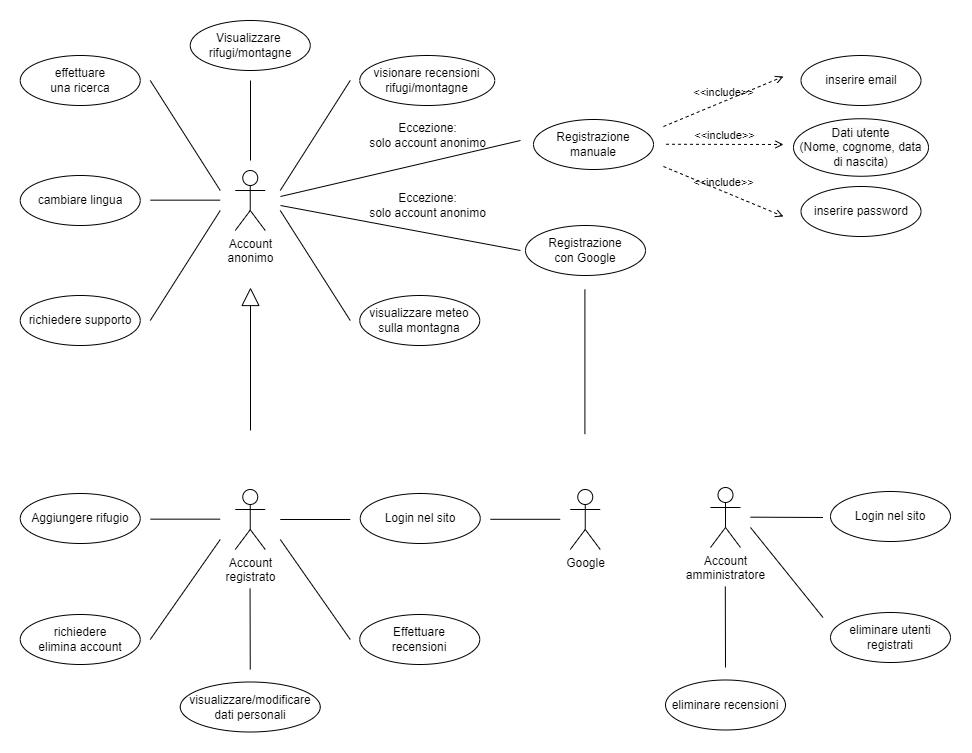

The diagram above was exported from draw.io. Its source (the exported page's mxGraphModel, read from the mxfile embedded in the PNG):
<mxGraphModel dx="2158" dy="890" grid="1" gridSize="10" guides="1" tooltips="1" connect="1" arrows="1" fold="1" page="1" pageScale="1" pageWidth="583" pageHeight="413" math="0" shadow="0">
  <root>
    <mxCell id="0" />
    <mxCell id="1" parent="0" />
    <mxCell id="2" value="Account&lt;br&gt;anonimo" style="shape=umlActor;verticalLabelPosition=bottom;verticalAlign=top;html=1;outlineConnect=0;" vertex="1" parent="1">
      <mxGeometry x="284.75" y="180" width="30" height="60" as="geometry" />
    </mxCell>
    <mxCell id="3" value="Visualizzare&amp;nbsp;&lt;br style=&quot;border-color: var(--border-color);&quot;&gt;rifugi/montagne" style="ellipse;whiteSpace=wrap;html=1;" vertex="1" parent="1">
      <mxGeometry x="239.75" y="30" width="120" height="50" as="geometry" />
    </mxCell>
    <mxCell id="4" value="" style="endArrow=none;html=1;rounded=0;" edge="1" parent="1">
      <mxGeometry width="50" height="50" relative="1" as="geometry">
        <mxPoint x="330" y="206" as="sourcePoint" />
        <mxPoint x="570" y="150" as="targetPoint" />
      </mxGeometry>
    </mxCell>
    <mxCell id="5" value="Account&lt;br&gt;registrato" style="shape=umlActor;verticalLabelPosition=bottom;verticalAlign=top;html=1;outlineConnect=0;" vertex="1" parent="1">
      <mxGeometry x="284.75" y="499" width="30" height="60" as="geometry" />
    </mxCell>
    <mxCell id="6" value="" style="endArrow=block;endSize=16;endFill=0;html=1;rounded=0;" edge="1" parent="1">
      <mxGeometry width="160" relative="1" as="geometry">
        <mxPoint x="300" y="440" as="sourcePoint" />
        <mxPoint x="300" y="297" as="targetPoint" />
      </mxGeometry>
    </mxCell>
    <mxCell id="7" value="Login nel sito" style="ellipse;whiteSpace=wrap;html=1;" vertex="1" parent="1">
      <mxGeometry x="409.75" y="503" width="120" height="50" as="geometry" />
    </mxCell>
    <mxCell id="8" value="" style="endArrow=none;html=1;rounded=0;" edge="1" parent="1">
      <mxGeometry width="50" height="50" relative="1" as="geometry">
        <mxPoint x="329.75" y="529" as="sourcePoint" />
        <mxPoint x="399.75" y="529" as="targetPoint" />
      </mxGeometry>
    </mxCell>
    <mxCell id="9" value="visionare recensioni rifugi/montagne" style="ellipse;whiteSpace=wrap;html=1;" vertex="1" parent="1">
      <mxGeometry x="409.25" y="65" width="135" height="50" as="geometry" />
    </mxCell>
    <mxCell id="10" value="" style="endArrow=none;html=1;rounded=0;" edge="1" parent="1">
      <mxGeometry width="50" height="50" relative="1" as="geometry">
        <mxPoint x="329.75" y="200" as="sourcePoint" />
        <mxPoint x="399.75" y="90" as="targetPoint" />
      </mxGeometry>
    </mxCell>
    <mxCell id="11" value="Registrazione&lt;br&gt;manuale" style="ellipse;whiteSpace=wrap;html=1;" vertex="1" parent="1">
      <mxGeometry x="583" y="129" width="120" height="50" as="geometry" />
    </mxCell>
    <mxCell id="12" value="" style="endArrow=none;html=1;rounded=0;" edge="1" parent="1">
      <mxGeometry width="50" height="50" relative="1" as="geometry">
        <mxPoint x="300" y="170" as="sourcePoint" />
        <mxPoint x="300" y="90" as="targetPoint" />
      </mxGeometry>
    </mxCell>
    <mxCell id="13" value="inserire email" style="ellipse;whiteSpace=wrap;html=1;" vertex="1" parent="1">
      <mxGeometry x="850.5" y="65" width="120" height="50" as="geometry" />
    </mxCell>
    <mxCell id="14" value="&lt;span style=&quot;caret-color: rgb(0, 0, 0); color: rgb(0, 0, 0); font-family: Helvetica; font-size: 12px; font-style: normal; font-variant-caps: normal; font-weight: 400; letter-spacing: normal; text-align: center; text-indent: 0px; text-transform: none; word-spacing: 0px; -webkit-text-stroke-width: 0px; background-color: rgb(251, 251, 251); text-decoration: none; float: none; display: inline !important;&quot;&gt;Dati utente&lt;/span&gt;&lt;br style=&quot;border-color: var(--border-color); caret-color: rgb(0, 0, 0); color: rgb(0, 0, 0); font-family: Helvetica; font-size: 12px; font-style: normal; font-variant-caps: normal; font-weight: 400; letter-spacing: normal; text-align: center; text-indent: 0px; text-transform: none; word-spacing: 0px; -webkit-text-stroke-width: 0px; text-decoration: none;&quot;&gt;&lt;span style=&quot;caret-color: rgb(0, 0, 0); color: rgb(0, 0, 0); font-family: Helvetica; font-size: 12px; font-style: normal; font-variant-caps: normal; font-weight: 400; letter-spacing: normal; text-align: center; text-indent: 0px; text-transform: none; word-spacing: 0px; -webkit-text-stroke-width: 0px; background-color: rgb(251, 251, 251); text-decoration: none; float: none; display: inline !important;&quot;&gt;(Nome, cognome, data di nascita)&lt;/span&gt;" style="ellipse;whiteSpace=wrap;html=1;" vertex="1" parent="1">
      <mxGeometry x="843" y="128.25" width="135" height="57.5" as="geometry" />
    </mxCell>
    <mxCell id="15" value="inserire password" style="ellipse;whiteSpace=wrap;html=1;" vertex="1" parent="1">
      <mxGeometry x="850.5" y="196" width="120" height="50" as="geometry" />
    </mxCell>
    <mxCell id="16" value="Effettuare&lt;br&gt;recensioni" style="ellipse;whiteSpace=wrap;html=1;" vertex="1" parent="1">
      <mxGeometry x="409.25" y="624" width="120" height="50" as="geometry" />
    </mxCell>
    <mxCell id="17" value="" style="endArrow=none;html=1;rounded=0;" edge="1" parent="1">
      <mxGeometry width="50" height="50" relative="1" as="geometry">
        <mxPoint x="329.75" y="549" as="sourcePoint" />
        <mxPoint x="399.75" y="649" as="targetPoint" />
      </mxGeometry>
    </mxCell>
    <mxCell id="18" value="visualizzare/modificare dati personali" style="ellipse;whiteSpace=wrap;html=1;" vertex="1" parent="1">
      <mxGeometry x="229.75" y="691.5" width="140" height="50" as="geometry" />
    </mxCell>
    <mxCell id="19" value="" style="endArrow=none;html=1;rounded=0;" edge="1" parent="1">
      <mxGeometry width="50" height="50" relative="1" as="geometry">
        <mxPoint x="299.55" y="598" as="sourcePoint" />
        <mxPoint x="299.75" y="679" as="targetPoint" />
      </mxGeometry>
    </mxCell>
    <mxCell id="20" value="Account&lt;br&gt;amministratore" style="shape=umlActor;verticalLabelPosition=bottom;verticalAlign=top;html=1;outlineConnect=0;" vertex="1" parent="1">
      <mxGeometry x="760" y="497" width="30" height="60" as="geometry" />
    </mxCell>
    <mxCell id="21" value="Login nel sito" style="ellipse;whiteSpace=wrap;html=1;" vertex="1" parent="1">
      <mxGeometry x="880" y="501" width="120" height="50" as="geometry" />
    </mxCell>
    <mxCell id="22" value="" style="endArrow=none;html=1;rounded=0;" edge="1" parent="1">
      <mxGeometry width="50" height="50" relative="1" as="geometry">
        <mxPoint x="800" y="526.6600000000001" as="sourcePoint" />
        <mxPoint x="872.5" y="527" as="targetPoint" />
      </mxGeometry>
    </mxCell>
    <mxCell id="23" value="eliminare utenti registrati" style="ellipse;whiteSpace=wrap;html=1;" vertex="1" parent="1">
      <mxGeometry x="880" y="622" width="120" height="50" as="geometry" />
    </mxCell>
    <mxCell id="24" value="" style="endArrow=none;html=1;rounded=0;" edge="1" parent="1">
      <mxGeometry width="50" height="50" relative="1" as="geometry">
        <mxPoint x="800" y="537" as="sourcePoint" />
        <mxPoint x="872.5" y="627" as="targetPoint" />
      </mxGeometry>
    </mxCell>
    <mxCell id="25" value="eliminare recensioni" style="ellipse;whiteSpace=wrap;html=1;" vertex="1" parent="1">
      <mxGeometry x="715" y="689.5" width="120" height="50" as="geometry" />
    </mxCell>
    <mxCell id="26" value="" style="endArrow=none;html=1;rounded=0;" edge="1" parent="1">
      <mxGeometry width="50" height="50" relative="1" as="geometry">
        <mxPoint x="774.8" y="596" as="sourcePoint" />
        <mxPoint x="775" y="677" as="targetPoint" />
      </mxGeometry>
    </mxCell>
    <mxCell id="27" value="richiedere&lt;br&gt;elimina account" style="ellipse;whiteSpace=wrap;html=1;" vertex="1" parent="1">
      <mxGeometry x="69.75" y="624" width="120" height="50" as="geometry" />
    </mxCell>
    <mxCell id="28" value="" style="endArrow=none;html=1;rounded=0;" edge="1" parent="1">
      <mxGeometry width="50" height="50" relative="1" as="geometry">
        <mxPoint x="269.75" y="549" as="sourcePoint" />
        <mxPoint x="199.75" y="649" as="targetPoint" />
      </mxGeometry>
    </mxCell>
    <mxCell id="29" value="effettuare&lt;br&gt;una ricerca" style="ellipse;whiteSpace=wrap;html=1;" vertex="1" parent="1">
      <mxGeometry x="69.75" y="65" width="120" height="50" as="geometry" />
    </mxCell>
    <mxCell id="30" value="" style="endArrow=none;html=1;rounded=0;" edge="1" parent="1">
      <mxGeometry width="50" height="50" relative="1" as="geometry">
        <mxPoint x="269.75" y="200" as="sourcePoint" />
        <mxPoint x="199.75" y="90" as="targetPoint" />
      </mxGeometry>
    </mxCell>
    <mxCell id="31" value="Aggiungere rifugio" style="ellipse;whiteSpace=wrap;html=1;" vertex="1" parent="1">
      <mxGeometry x="69.75" y="503" width="120" height="50" as="geometry" />
    </mxCell>
    <mxCell id="32" value="" style="endArrow=none;html=1;rounded=0;" edge="1" parent="1">
      <mxGeometry width="50" height="50" relative="1" as="geometry">
        <mxPoint x="199.75" y="528.6600000000001" as="sourcePoint" />
        <mxPoint x="269.75" y="528.6600000000001" as="targetPoint" />
      </mxGeometry>
    </mxCell>
    <mxCell id="33" value="cambiare lingua" style="ellipse;whiteSpace=wrap;html=1;" vertex="1" parent="1">
      <mxGeometry x="69.75" y="185" width="120" height="50" as="geometry" />
    </mxCell>
    <mxCell id="34" value="" style="endArrow=none;html=1;rounded=0;" edge="1" parent="1">
      <mxGeometry width="50" height="50" relative="1" as="geometry">
        <mxPoint x="199.75" y="209.66000000000003" as="sourcePoint" />
        <mxPoint x="269.75" y="209.66000000000003" as="targetPoint" />
      </mxGeometry>
    </mxCell>
    <mxCell id="35" value="richiedere supporto" style="ellipse;whiteSpace=wrap;html=1;" vertex="1" parent="1">
      <mxGeometry x="69.75" y="305" width="120" height="50" as="geometry" />
    </mxCell>
    <mxCell id="36" value="visualizzare meteo sulla montagna" style="ellipse;whiteSpace=wrap;html=1;" vertex="1" parent="1">
      <mxGeometry x="409.25" y="305" width="120" height="50" as="geometry" />
    </mxCell>
    <mxCell id="37" value="" style="endArrow=none;html=1;rounded=0;" edge="1" parent="1">
      <mxGeometry width="50" height="50" relative="1" as="geometry">
        <mxPoint x="199.75" y="330" as="sourcePoint" />
        <mxPoint x="269.75" y="220" as="targetPoint" />
      </mxGeometry>
    </mxCell>
    <mxCell id="38" value="" style="endArrow=none;html=1;rounded=0;" edge="1" parent="1">
      <mxGeometry width="50" height="50" relative="1" as="geometry">
        <mxPoint x="399.75" y="330" as="sourcePoint" />
        <mxPoint x="329.75" y="220" as="targetPoint" />
      </mxGeometry>
    </mxCell>
    <mxCell id="39" value="&amp;lt;&amp;lt;include&amp;gt;&amp;gt;" style="html=1;verticalAlign=bottom;labelBackgroundColor=none;endArrow=open;endFill=0;dashed=1;rounded=0;" edge="1" parent="1">
      <mxGeometry width="160" relative="1" as="geometry">
        <mxPoint x="713" y="136" as="sourcePoint" />
        <mxPoint x="833" y="86" as="targetPoint" />
      </mxGeometry>
    </mxCell>
    <mxCell id="40" value="&amp;lt;&amp;lt;include&amp;gt;&amp;gt;" style="html=1;verticalAlign=bottom;labelBackgroundColor=none;endArrow=open;endFill=0;dashed=1;rounded=0;" edge="1" parent="1">
      <mxGeometry x="-0.0009" width="160" relative="1" as="geometry">
        <mxPoint x="715.5" y="153.76" as="sourcePoint" />
        <mxPoint x="833" y="154" as="targetPoint" />
        <mxPoint as="offset" />
      </mxGeometry>
    </mxCell>
    <mxCell id="41" value="&amp;lt;&amp;lt;include&amp;gt;&amp;gt;" style="html=1;verticalAlign=bottom;labelBackgroundColor=none;endArrow=open;endFill=0;dashed=1;rounded=0;" edge="1" parent="1">
      <mxGeometry x="-0.0009" width="160" relative="1" as="geometry">
        <mxPoint x="713" y="176" as="sourcePoint" />
        <mxPoint x="833" y="226" as="targetPoint" />
        <mxPoint as="offset" />
      </mxGeometry>
    </mxCell>
    <mxCell id="42" value="Google" style="shape=umlActor;verticalLabelPosition=bottom;verticalAlign=top;html=1;outlineConnect=0;" vertex="1" parent="1">
      <mxGeometry x="619.75" y="499" width="30" height="60" as="geometry" />
    </mxCell>
    <mxCell id="43" value="" style="endArrow=none;html=1;rounded=0;" edge="1" parent="1">
      <mxGeometry width="50" height="50" relative="1" as="geometry">
        <mxPoint x="539.75" y="528.8" as="sourcePoint" />
        <mxPoint x="609.75" y="528.8" as="targetPoint" />
      </mxGeometry>
    </mxCell>
    <mxCell id="44" value="Registrazione&lt;br&gt;con Google" style="ellipse;whiteSpace=wrap;html=1;" vertex="1" parent="1">
      <mxGeometry x="575" y="235" width="120" height="50" as="geometry" />
    </mxCell>
    <mxCell id="45" value="Eccezione: &lt;br&gt;solo account anonimo" style="text;html=1;align=center;verticalAlign=middle;resizable=0;points=[];autosize=1;strokeColor=none;fillColor=none;" vertex="1" parent="1">
      <mxGeometry x="409.25" y="125.25" width="135" height="40" as="geometry" />
    </mxCell>
    <mxCell id="46" value="" style="endArrow=none;html=1;rounded=0;" edge="1" parent="1">
      <mxGeometry width="50" height="50" relative="1" as="geometry">
        <mxPoint x="330" y="215" as="sourcePoint" />
        <mxPoint x="570" y="260" as="targetPoint" />
      </mxGeometry>
    </mxCell>
    <mxCell id="47" value="" style="endArrow=none;html=1;rounded=0;" edge="1" parent="1">
      <mxGeometry width="50" height="50" relative="1" as="geometry">
        <mxPoint x="634.41" y="443.75" as="sourcePoint" />
        <mxPoint x="634.41" y="298.75" as="targetPoint" />
      </mxGeometry>
    </mxCell>
    <mxCell id="48" value="Eccezione: &lt;br&gt;solo account anonimo" style="text;html=1;align=center;verticalAlign=middle;resizable=0;points=[];autosize=1;strokeColor=none;fillColor=none;" vertex="1" parent="1">
      <mxGeometry x="409.25" y="195" width="135" height="40" as="geometry" />
    </mxCell>
  </root>
</mxGraphModel>